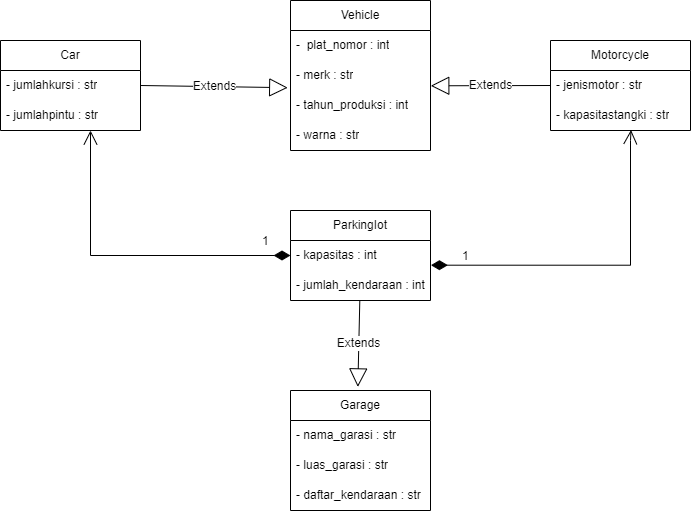

The diagram above was exported from draw.io. Its source (the exported page's mxGraphModel, read from the mxfile embedded in the PNG):
<mxGraphModel dx="749" dy="874" grid="1" gridSize="10" guides="1" tooltips="1" connect="1" arrows="1" fold="1" page="1" pageScale="1" pageWidth="850" pageHeight="1100" math="0" shadow="0">
  <root>
    <mxCell id="0" />
    <mxCell id="1" parent="0" />
    <mxCell id="izecrNXSXM2XIvorGxGm-1" value="Vehicle" style="swimlane;fontStyle=0;childLayout=stackLayout;horizontal=1;startSize=30;horizontalStack=0;resizeParent=1;resizeParentMax=0;resizeLast=0;collapsible=1;marginBottom=0;whiteSpace=wrap;html=1;" parent="1" vertex="1">
      <mxGeometry x="440" y="110" width="140" height="150" as="geometry" />
    </mxCell>
    <mxCell id="izecrNXSXM2XIvorGxGm-2" value="-&amp;nbsp; plat_nomor : int" style="text;strokeColor=none;fillColor=none;align=left;verticalAlign=middle;spacingLeft=4;spacingRight=4;overflow=hidden;points=[[0,0.5],[1,0.5]];portConstraint=eastwest;rotatable=0;whiteSpace=wrap;html=1;" parent="izecrNXSXM2XIvorGxGm-1" vertex="1">
      <mxGeometry y="30" width="140" height="30" as="geometry" />
    </mxCell>
    <mxCell id="izecrNXSXM2XIvorGxGm-3" value="- merk : str" style="text;strokeColor=none;fillColor=none;align=left;verticalAlign=middle;spacingLeft=4;spacingRight=4;overflow=hidden;points=[[0,0.5],[1,0.5]];portConstraint=eastwest;rotatable=0;whiteSpace=wrap;html=1;" parent="izecrNXSXM2XIvorGxGm-1" vertex="1">
      <mxGeometry y="60" width="140" height="30" as="geometry" />
    </mxCell>
    <mxCell id="izecrNXSXM2XIvorGxGm-4" value="- tahun_produksi : int" style="text;strokeColor=none;fillColor=none;align=left;verticalAlign=middle;spacingLeft=4;spacingRight=4;overflow=hidden;points=[[0,0.5],[1,0.5]];portConstraint=eastwest;rotatable=0;whiteSpace=wrap;html=1;" parent="izecrNXSXM2XIvorGxGm-1" vertex="1">
      <mxGeometry y="90" width="140" height="30" as="geometry" />
    </mxCell>
    <mxCell id="izecrNXSXM2XIvorGxGm-5" value="- warna : str" style="text;strokeColor=none;fillColor=none;align=left;verticalAlign=middle;spacingLeft=4;spacingRight=4;overflow=hidden;points=[[0,0.5],[1,0.5]];portConstraint=eastwest;rotatable=0;whiteSpace=wrap;html=1;" parent="izecrNXSXM2XIvorGxGm-1" vertex="1">
      <mxGeometry y="120" width="140" height="30" as="geometry" />
    </mxCell>
    <mxCell id="izecrNXSXM2XIvorGxGm-6" value="Car" style="swimlane;fontStyle=0;childLayout=stackLayout;horizontal=1;startSize=30;horizontalStack=0;resizeParent=1;resizeParentMax=0;resizeLast=0;collapsible=1;marginBottom=0;whiteSpace=wrap;html=1;" parent="1" vertex="1">
      <mxGeometry x="150" y="150" width="140" height="90" as="geometry" />
    </mxCell>
    <mxCell id="izecrNXSXM2XIvorGxGm-7" value="- jumlahkursi : str" style="text;strokeColor=none;fillColor=none;align=left;verticalAlign=middle;spacingLeft=4;spacingRight=4;overflow=hidden;points=[[0,0.5],[1,0.5]];portConstraint=eastwest;rotatable=0;whiteSpace=wrap;html=1;" parent="izecrNXSXM2XIvorGxGm-6" vertex="1">
      <mxGeometry y="30" width="140" height="30" as="geometry" />
    </mxCell>
    <mxCell id="izecrNXSXM2XIvorGxGm-8" value="- jumlahpintu : str" style="text;strokeColor=none;fillColor=none;align=left;verticalAlign=middle;spacingLeft=4;spacingRight=4;overflow=hidden;points=[[0,0.5],[1,0.5]];portConstraint=eastwest;rotatable=0;whiteSpace=wrap;html=1;" parent="izecrNXSXM2XIvorGxGm-6" vertex="1">
      <mxGeometry y="60" width="140" height="30" as="geometry" />
    </mxCell>
    <mxCell id="izecrNXSXM2XIvorGxGm-10" value="Motorcycle" style="swimlane;fontStyle=0;childLayout=stackLayout;horizontal=1;startSize=30;horizontalStack=0;resizeParent=1;resizeParentMax=0;resizeLast=0;collapsible=1;marginBottom=0;whiteSpace=wrap;html=1;" parent="1" vertex="1">
      <mxGeometry x="700" y="150" width="140" height="90" as="geometry" />
    </mxCell>
    <mxCell id="izecrNXSXM2XIvorGxGm-11" value="- jenismotor : str" style="text;strokeColor=none;fillColor=none;align=left;verticalAlign=middle;spacingLeft=4;spacingRight=4;overflow=hidden;points=[[0,0.5],[1,0.5]];portConstraint=eastwest;rotatable=0;whiteSpace=wrap;html=1;" parent="izecrNXSXM2XIvorGxGm-10" vertex="1">
      <mxGeometry y="30" width="140" height="30" as="geometry" />
    </mxCell>
    <mxCell id="izecrNXSXM2XIvorGxGm-12" value="- kapasitastangki : str" style="text;strokeColor=none;fillColor=none;align=left;verticalAlign=middle;spacingLeft=4;spacingRight=4;overflow=hidden;points=[[0,0.5],[1,0.5]];portConstraint=eastwest;rotatable=0;whiteSpace=wrap;html=1;" parent="izecrNXSXM2XIvorGxGm-10" vertex="1">
      <mxGeometry y="60" width="140" height="30" as="geometry" />
    </mxCell>
    <mxCell id="izecrNXSXM2XIvorGxGm-13" value="Garage" style="swimlane;fontStyle=0;childLayout=stackLayout;horizontal=1;startSize=30;horizontalStack=0;resizeParent=1;resizeParentMax=0;resizeLast=0;collapsible=1;marginBottom=0;whiteSpace=wrap;html=1;" parent="1" vertex="1">
      <mxGeometry x="440" y="500" width="140" height="120" as="geometry" />
    </mxCell>
    <mxCell id="izecrNXSXM2XIvorGxGm-14" value="- nama_garasi : str" style="text;strokeColor=none;fillColor=none;align=left;verticalAlign=middle;spacingLeft=4;spacingRight=4;overflow=hidden;points=[[0,0.5],[1,0.5]];portConstraint=eastwest;rotatable=0;whiteSpace=wrap;html=1;" parent="izecrNXSXM2XIvorGxGm-13" vertex="1">
      <mxGeometry y="30" width="140" height="30" as="geometry" />
    </mxCell>
    <mxCell id="izecrNXSXM2XIvorGxGm-15" value="- luas_garasi : str" style="text;strokeColor=none;fillColor=none;align=left;verticalAlign=middle;spacingLeft=4;spacingRight=4;overflow=hidden;points=[[0,0.5],[1,0.5]];portConstraint=eastwest;rotatable=0;whiteSpace=wrap;html=1;" parent="izecrNXSXM2XIvorGxGm-13" vertex="1">
      <mxGeometry y="60" width="140" height="30" as="geometry" />
    </mxCell>
    <mxCell id="izecrNXSXM2XIvorGxGm-16" value="- daftar_kendaraan : str" style="text;strokeColor=none;fillColor=none;align=left;verticalAlign=middle;spacingLeft=4;spacingRight=4;overflow=hidden;points=[[0,0.5],[1,0.5]];portConstraint=eastwest;rotatable=0;whiteSpace=wrap;html=1;" parent="izecrNXSXM2XIvorGxGm-13" vertex="1">
      <mxGeometry y="90" width="140" height="30" as="geometry" />
    </mxCell>
    <mxCell id="izecrNXSXM2XIvorGxGm-17" value="ParkingIot" style="swimlane;fontStyle=0;childLayout=stackLayout;horizontal=1;startSize=30;horizontalStack=0;resizeParent=1;resizeParentMax=0;resizeLast=0;collapsible=1;marginBottom=0;whiteSpace=wrap;html=1;" parent="1" vertex="1">
      <mxGeometry x="440" y="320" width="140" height="90" as="geometry" />
    </mxCell>
    <mxCell id="izecrNXSXM2XIvorGxGm-18" value="- kapasitas : int" style="text;strokeColor=none;fillColor=none;align=left;verticalAlign=middle;spacingLeft=4;spacingRight=4;overflow=hidden;points=[[0,0.5],[1,0.5]];portConstraint=eastwest;rotatable=0;whiteSpace=wrap;html=1;" parent="izecrNXSXM2XIvorGxGm-17" vertex="1">
      <mxGeometry y="30" width="140" height="30" as="geometry" />
    </mxCell>
    <mxCell id="izecrNXSXM2XIvorGxGm-19" value="- jumlah_kendaraan : int" style="text;strokeColor=none;fillColor=none;align=left;verticalAlign=middle;spacingLeft=4;spacingRight=4;overflow=hidden;points=[[0,0.5],[1,0.5]];portConstraint=eastwest;rotatable=0;whiteSpace=wrap;html=1;" parent="izecrNXSXM2XIvorGxGm-17" vertex="1">
      <mxGeometry y="60" width="140" height="30" as="geometry" />
    </mxCell>
    <mxCell id="7VFeF9hvOIrL4ruZ7NkR-13" value="Extends" style="endArrow=block;endSize=16;endFill=0;html=1;rounded=0;fontSize=12;curved=1;exitX=1;exitY=0.5;exitDx=0;exitDy=0;entryX=-0.02;entryY=-0.094;entryDx=0;entryDy=0;entryPerimeter=0;" edge="1" parent="1" source="izecrNXSXM2XIvorGxGm-7" target="izecrNXSXM2XIvorGxGm-4">
      <mxGeometry width="160" relative="1" as="geometry">
        <mxPoint x="430" y="410" as="sourcePoint" />
        <mxPoint x="590" y="410" as="targetPoint" />
      </mxGeometry>
    </mxCell>
    <mxCell id="7VFeF9hvOIrL4ruZ7NkR-14" value="Extends" style="endArrow=block;endSize=16;endFill=0;html=1;rounded=0;fontSize=12;curved=1;exitX=0;exitY=0.5;exitDx=0;exitDy=0;entryX=1.002;entryY=0.843;entryDx=0;entryDy=0;entryPerimeter=0;" edge="1" parent="1" source="izecrNXSXM2XIvorGxGm-11" target="izecrNXSXM2XIvorGxGm-3">
      <mxGeometry width="160" relative="1" as="geometry">
        <mxPoint x="300" y="205" as="sourcePoint" />
        <mxPoint x="447" y="207" as="targetPoint" />
      </mxGeometry>
    </mxCell>
    <mxCell id="7VFeF9hvOIrL4ruZ7NkR-16" value="Extends" style="endArrow=block;endSize=16;endFill=0;html=1;rounded=0;fontSize=12;curved=1;entryX=0.481;entryY=-0.03;entryDx=0;entryDy=0;entryPerimeter=0;exitX=0.495;exitY=1.003;exitDx=0;exitDy=0;exitPerimeter=0;" edge="1" parent="1" source="izecrNXSXM2XIvorGxGm-19" target="izecrNXSXM2XIvorGxGm-13">
      <mxGeometry width="160" relative="1" as="geometry">
        <mxPoint x="506" y="410" as="sourcePoint" />
        <mxPoint x="467" y="227" as="targetPoint" />
      </mxGeometry>
    </mxCell>
    <mxCell id="7VFeF9hvOIrL4ruZ7NkR-17" value="1" style="endArrow=open;html=1;endSize=12;startArrow=diamondThin;startSize=14;startFill=1;edgeStyle=orthogonalEdgeStyle;align=left;verticalAlign=bottom;rounded=0;fontSize=12;exitX=0;exitY=0.5;exitDx=0;exitDy=0;" edge="1" parent="1" source="izecrNXSXM2XIvorGxGm-18" target="izecrNXSXM2XIvorGxGm-8">
      <mxGeometry x="-0.8154" y="-5" relative="1" as="geometry">
        <mxPoint x="230" y="230" as="sourcePoint" />
        <mxPoint x="390" y="230" as="targetPoint" />
        <Array as="points">
          <mxPoint x="240" y="365" />
        </Array>
        <mxPoint as="offset" />
      </mxGeometry>
    </mxCell>
    <mxCell id="7VFeF9hvOIrL4ruZ7NkR-18" value="1" style="endArrow=open;html=1;endSize=12;startArrow=diamondThin;startSize=14;startFill=1;edgeStyle=orthogonalEdgeStyle;align=left;verticalAlign=bottom;rounded=0;fontSize=12;entryX=0.575;entryY=0.983;entryDx=0;entryDy=0;entryPerimeter=0;exitX=1.003;exitY=0.823;exitDx=0;exitDy=0;exitPerimeter=0;" edge="1" parent="1" source="izecrNXSXM2XIvorGxGm-18" target="izecrNXSXM2XIvorGxGm-12">
      <mxGeometry x="-0.8239" relative="1" as="geometry">
        <mxPoint x="590" y="375" as="sourcePoint" />
        <mxPoint x="785.6470444623162" y="250" as="targetPoint" />
        <Array as="points">
          <mxPoint x="780" y="375" />
          <mxPoint x="780" y="250" />
          <mxPoint x="781" y="250" />
        </Array>
        <mxPoint as="offset" />
      </mxGeometry>
    </mxCell>
  </root>
</mxGraphModel>